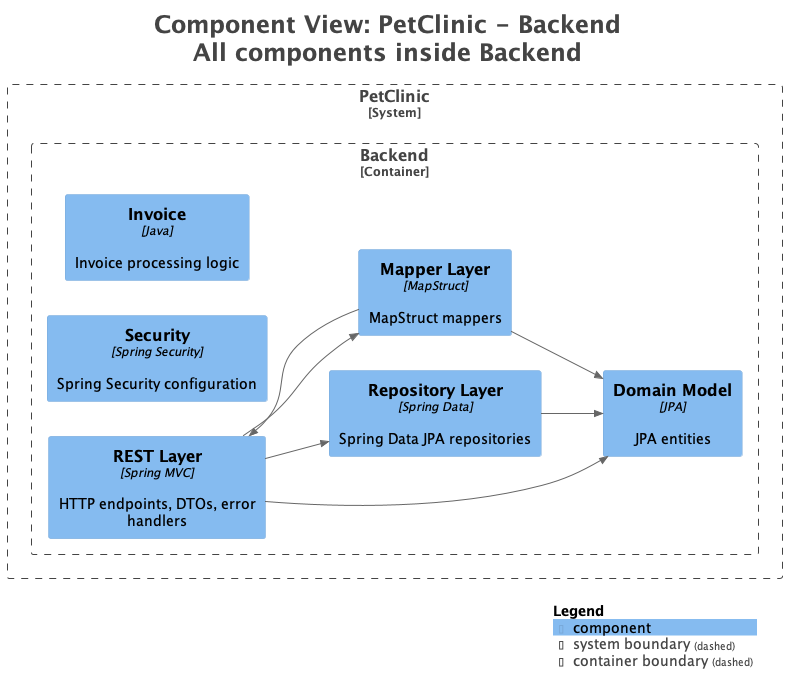

The diagram above was rendered by PlantUML. Its source (embedded in the PNG):
@startuml
title <size:24>Component View: PetClinic - Backend</size>\n<size:24>All components inside Backend</size>

set separator none
left to right direction

<style>
  root {
    BackgroundColor: #ffffff
    FontColor: #444444
  }
</style>

!include <C4/C4>
!include <C4/C4_Context>
!include <C4/C4_Component>

System_Boundary("PetClinic_boundary", "PetClinic", $tags="") {
  Container_Boundary("PetClinic.Backend_boundary", "Backend", $tags="") {
    Component(PetClinic.Backend.RESTLayer, "REST Layer", $techn="Spring MVC", $descr="HTTP endpoints, DTOs, error handlers", $tags="", $link="")
    Component(PetClinic.Backend.DomainModel, "Domain Model", $techn="JPA", $descr="JPA entities", $tags="", $link="")
    Component(PetClinic.Backend.RepositoryLayer, "Repository Layer", $techn="Spring Data", $descr="Spring Data JPA repositories", $tags="", $link="")
    Component(PetClinic.Backend.MapperLayer, "Mapper Layer", $techn="MapStruct", $descr="MapStruct mappers", $tags="", $link="")
    Component(PetClinic.Backend.Security, "Security", $techn="Spring Security", $descr="Spring Security configuration", $tags="", $link="")
    Component(PetClinic.Backend.Invoice, "Invoice", $techn="Java", $descr="Invoice processing logic", $tags="", $link="")
  }

}

Rel(PetClinic.Backend.RepositoryLayer, PetClinic.Backend.DomainModel, "", $techn="", $tags="", $link="")
Rel(PetClinic.Backend.MapperLayer, PetClinic.Backend.RESTLayer, "", $techn="", $tags="", $link="")
Rel(PetClinic.Backend.MapperLayer, PetClinic.Backend.DomainModel, "", $techn="", $tags="", $link="")
Rel(PetClinic.Backend.RESTLayer, PetClinic.Backend.DomainModel, "", $techn="", $tags="", $link="")
Rel(PetClinic.Backend.RESTLayer, PetClinic.Backend.MapperLayer, "", $techn="", $tags="", $link="")
Rel(PetClinic.Backend.RESTLayer, PetClinic.Backend.RepositoryLayer, "", $techn="", $tags="", $link="")

SHOW_LEGEND(true)
hide stereotypes
@enduml